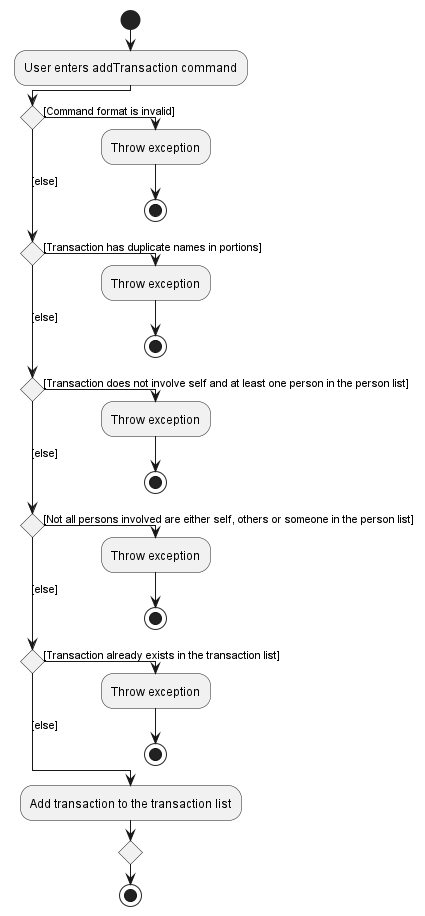

The diagram above was rendered by PlantUML. Its source (embedded in the PNG):
@startuml
!pragma useVerticalIf on
start
:User enters addTransaction command;
if () then ([Command format is invalid])
  :Throw exception;
  stop
([else]) elseif () then ([Transaction has duplicate names in portions])
  :Throw exception;
  stop
([else]) elseif () then ([Transaction does not involve self and at least one person in the person list])
  :Throw exception;
  stop
([else]) elseif () then ([Not all persons involved are either self, others or someone in the person list])
  :Throw exception;
  stop
([else]) elseif () then ([Transaction already exists in the transaction list])
  :Throw exception;
  stop
else ([else])
  :Add transaction to the transaction list;
endif
stop
@enduml